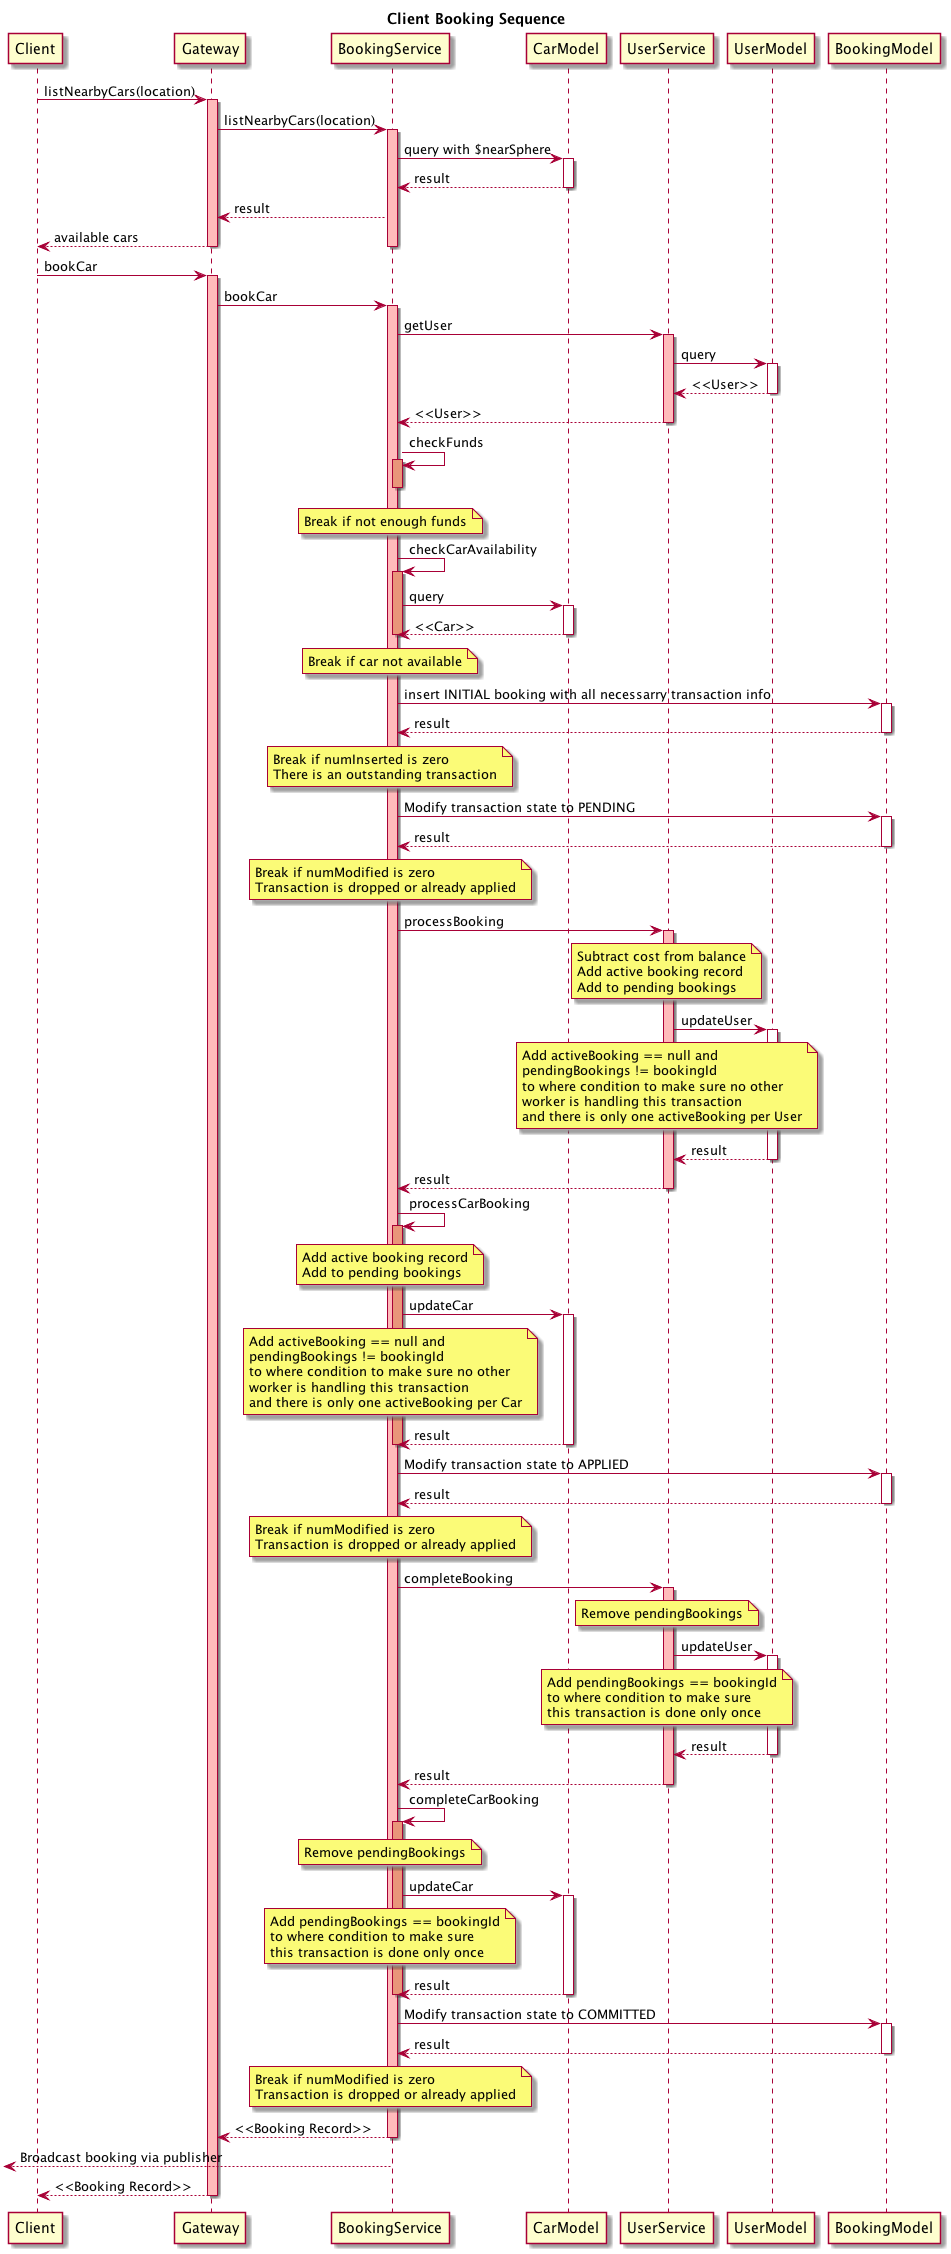

The diagram above was rendered by PlantUML. Its source (embedded in the PNG):
@startuml
title Client Booking Sequence
participant Client

Client -> Gateway: listNearbyCars(location)
activate Gateway #FFBBBB
Gateway -> BookingService: listNearbyCars(location)
activate BookingService #FFBBBB
BookingService -> CarModel: query with $nearSphere
activate CarModel
CarModel --> BookingService: result
deactivate CarModel
BookingService --> Gateway: result
Gateway --> Client: available cars
deactivate BookingService
deactivate Gateway


Client -> Gateway: bookCar
activate Gateway #FFBBBB
Gateway -> BookingService: bookCar
activate BookingService #FFBBBB

BookingService -> UserService: getUser
activate UserService #FFBBBB
UserService -> UserModel: query
activate UserModel
UserModel --> UserService: <<User>>
deactivate UserModel
UserService --> BookingService: <<User>>
deactivate UserService
BookingService -> BookingService: checkFunds
activate BookingService #DarkSalmon
deactivate BookingService

note over BookingService: Break if not enough funds

BookingService -> BookingService: checkCarAvailability
activate BookingService #DarkSalmon
BookingService -> CarModel: query
activate CarModel
CarModel --> BookingService: <<Car>>
deactivate CarModel
note over BookingService: Break if car not available
deactivate BookingService

BookingService -> BookingModel: insert INITIAL booking with all necessarry transaction info
activate BookingModel
BookingModel --> BookingService: result
deactivate BookingModel
note over BookingService: Break if numInserted is zero\nThere is an outstanding transaction

BookingService -> BookingModel: Modify transaction state to PENDING
activate BookingModel
BookingModel --> BookingService: result
deactivate BookingModel
note over BookingService: Break if numModified is zero\nTransaction is dropped or already applied

BookingService -> UserService: processBooking
activate UserService #FFBBBB
note over UserService: Subtract cost from balance\nAdd active booking record\nAdd to pending bookings
UserService -> UserModel: updateUser
activate UserModel
note over UserService: Add activeBooking == null and\npendingBookings != bookingId\nto where condition to make sure no other\nworker is handling this transaction\nand there is only one activeBooking per User
UserModel --> UserService: result
deactivate UserModel
UserService --> BookingService: result
deactivate UserService

BookingService -> BookingService: processCarBooking
activate BookingService #DarkSalmon
note over BookingService: Add active booking record\nAdd to pending bookings
BookingService -> CarModel: updateCar
activate CarModel
note over BookingService: Add activeBooking == null and\npendingBookings != bookingId\nto where condition to make sure no other\nworker is handling this transaction\nand there is only one activeBooking per Car
CarModel --> BookingService: result
deactivate CarModel
deactivate BookingService

BookingService -> BookingModel: Modify transaction state to APPLIED
activate BookingModel
BookingModel --> BookingService: result
deactivate BookingModel
note over BookingService: Break if numModified is zero\nTransaction is dropped or already applied

BookingService -> UserService: completeBooking
activate UserService #FFBBBB
note over UserService: Remove pendingBookings
UserService -> UserModel: updateUser
activate UserModel
note over UserService: Add pendingBookings == bookingId\nto where condition to make sure \nthis transaction is done only once
UserModel --> UserService: result
deactivate UserModel
UserService --> BookingService: result
deactivate UserService

BookingService -> BookingService: completeCarBooking
activate BookingService #DarkSalmon
note over BookingService: Remove pendingBookings
BookingService -> CarModel: updateCar
activate CarModel
note over BookingService: Add pendingBookings == bookingId\nto where condition to make sure \nthis transaction is done only once
CarModel --> BookingService: result
deactivate CarModel
deactivate BookingService

BookingService -> BookingModel: Modify transaction state to COMMITTED
activate BookingModel
BookingModel --> BookingService: result
deactivate BookingModel
note over BookingService: Break if numModified is zero\nTransaction is dropped or already applied

BookingService --> Gateway: <<Booking Record>>
deactivate BookingService
[<-- BookingService: Broadcast booking via publisher
Gateway --> Client: <<Booking Record>>
deactivate Gateway


@enduml